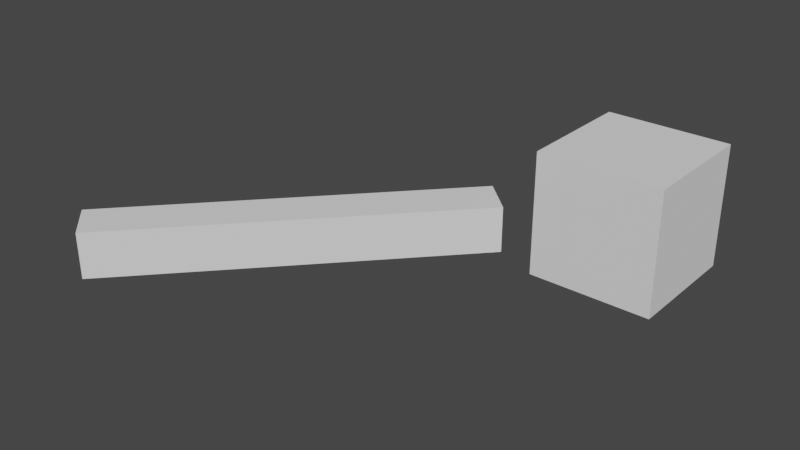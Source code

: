 # Source: untitled.blend  (saved by Blender 3.6.14; exported with 4.5.12 LTS)
import bpy
from mathutils import Matrix  # noqa: F401  (used for matrix-valued properties, if any)

bpy.ops.wm.read_factory_settings(use_empty=True)
scene = bpy.context.scene
scene.name = 'Scene'

# ---- collections
col_collection = bpy.data.collections.new('Collection'); scene.collection.children.link(col_collection)

# ---- world
world_world = bpy.data.worlds.new('World'); scene.world = world_world
world_world.use_nodes = True; world_world.node_tree.nodes.clear()
_N = world_world.node_tree.nodes; _L = world_world.node_tree.links
n0 = _N.new('ShaderNodeOutputWorld'); n0.name = 'World Output'; n0.location = (300, 300)
n1 = _N.new('ShaderNodeBackground'); n1.name = 'Background'; n1.location = (10, 300)
n1.inputs[0].default_value = (0.05088, 0.05088, 0.05088, 1.0)
_L.new(n1.outputs[0], n0.inputs[0])
n0.is_active_output = True
world_world.color = (0.05088, 0.05088, 0.05088)
world_world.use_sun_shadow = False
world_world.sun_shadow_jitter_overblur = 0.0

# ---- meshes
me_cube_001 = bpy.data.meshes.new('Cube.001')
me_cube_001.from_pydata([(-1.0, -1.0, -1.0), (-1.0, -1.0, 1.0), (-1.0, 1.0, -1.0), (-1.0, 1.0, 1.0), (1.0, -1.0, -1.0), (1.0, -1.0, 1.0), (1.0, 1.0, -1.0), (1.0, 1.0, 1.0)], [], [(0, 1, 3, 2), (2, 3, 7, 6), (6, 7, 5, 4), (4, 5, 1, 0), (2, 6, 4, 0), (7, 3, 1, 5)])
_uv = me_cube_001.uv_layers.new(name='UVMap')
_uv.uv.foreach_set('vector', [0.375, 0.0, 0.625, 0.0, 0.625, 0.25, 0.375, 0.25, 0.375, 0.25, 0.625, 0.25, 0.625, 0.5, 0.375, 0.5, 0.375, 0.5, 0.625, 0.5, 0.625, 0.75, 0.375, 0.75, 0.375, 0.75, 0.625, 0.75, 0.625, 1.0, 0.375, 1.0, 0.125, 0.5, 0.375, 0.5, 0.375, 0.75, 0.125, 0.75, 0.625, 0.5, 0.875, 0.5, 0.875, 0.75, 0.625, 0.75])
me_cube_001.update()
me_cube_002 = bpy.data.meshes.new('Cube.002')
me_cube_002.from_pydata([(-0.3558, -7.831, -0.3558), (-0.3558, -7.831, 0.3558), (-0.3558, -1.969, -0.3558), (-0.3558, -1.969, 0.3558), (0.3558, -7.831, -0.3558), (0.3558, -7.831, 0.3558), (0.3558, -1.969, -0.3558), (0.3558, -1.969, 0.3558)], [], [(0, 1, 3, 2), (2, 3, 7, 6), (6, 7, 5, 4), (4, 5, 1, 0), (2, 6, 4, 0), (7, 3, 1, 5)])
_uv = me_cube_002.uv_layers.new(name='UVMap')
_uv.uv.foreach_set('vector', [0.375, 0.0, 0.625, 0.0, 0.625, 0.25, 0.375, 0.25, 0.375, 0.25, 0.625, 0.25, 0.625, 0.5, 0.375, 0.5, 0.375, 0.5, 0.625, 0.5, 0.625, 0.75, 0.375, 0.75, 0.375, 0.75, 0.625, 0.75, 0.625, 1.0, 0.375, 1.0, 0.125, 0.5, 0.375, 0.5, 0.375, 0.75, 0.125, 0.75, 0.625, 0.5, 0.875, 0.5, 0.875, 0.75, 0.625, 0.75])
me_cube_002.materials.append(None)
me_cube_002.update()

# ---- objects
ob_cube_001 = bpy.data.objects.new('Cube.001', me_cube_001)
ob_cube = bpy.data.objects.new('Cube', me_cube_002)

# ---- transforms, parenting, visibility, modifiers, constraints
ob_cube_001.location = (0.0, 0.0, 0.0)
ob_cube.location = (0.0, 0.0, 0.0)
ob_cube.rotation_euler = (0.0, -0.0, -0.742)

# ---- collection membership
col_collection.objects.link(ob_cube_001)
col_collection.objects.link(ob_cube)

# ---- scene / render settings (as saved in the file)
scene.frame_start = 1; scene.frame_end = 20; scene.frame_set(7)
scene.render.engine = 'BLENDER_EEVEE_NEXT'
scene.cycles.sampling_pattern = 'TABULATED_SOBOL'
scene.view_settings.view_transform = 'Filmic'
bpy.context.view_layer.update()

# ---- added for rendering (the .blend has no active camera and no usable light): camera, sun
cam_auto = bpy.data.cameras.new('AutoCamera')
cam_auto.lens = 50.0
cam_auto.sensor_width = 36.0
cam_auto.clip_end = 1000.0
ob_auto_camera = bpy.data.objects.new('AutoCamera', cam_auto)
scene.collection.objects.link(ob_auto_camera)
ob_auto_camera.location = (6.79462, -13.3924, 7.25733)
ob_auto_camera.rotation_euler = (1.09748, -7.21219e-08, 0.694738)
scene.camera = ob_auto_camera
light_auto_sun = bpy.data.lights.new('AutoSun', 'SUN')
light_auto_sun.energy = 3.0
light_auto_sun.angle = 0.0523599
ob_auto_sun = bpy.data.objects.new('AutoSun', light_auto_sun)
scene.collection.objects.link(ob_auto_sun)
ob_auto_sun.rotation_euler = (0.872665, 0.174533, 0.523599)
bpy.context.view_layer.update()
